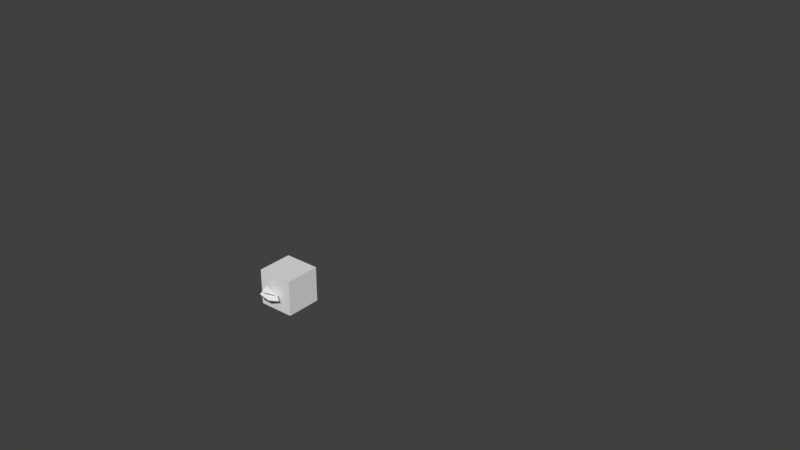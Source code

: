 # Source: ChunksSimple.blend  (saved by Blender 2.79.0; exported with 4.5.12 LTS)
import bpy
from mathutils import Matrix  # noqa: F401  (used for matrix-valued properties, if any)

bpy.ops.wm.read_factory_settings(use_empty=True)
scene = bpy.context.scene
scene.name = 'Scene'

# ---- collections
col_collection_1 = bpy.data.collections.new('Collection 1'); scene.collection.children.link(col_collection_1)

# ---- world
world_world = bpy.data.worlds.new('World'); scene.world = world_world
world_world.color = (0.05088, 0.05088, 0.05088)
world_world.use_sun_shadow = False
world_world.sun_shadow_jitter_overblur = 0.0
world_world.cycles.sampling_method = 'MANUAL'

# ---- meshes
me_cube_014 = bpy.data.meshes.new('Cube.014')
me_cube_014.from_pydata([(-0.01428, 0.005855, -0.1124), (-0.106, 0.002501, 0.03189), (0.1122, 0.05853, -0.03158), (0.01714, 0.003141, -0.1134), (-0.1007, -0.01062, -0.02528), (0.1029, 0.03369, -0.02469)], [], [(1, 2, 0), (4, 3, 5)])
_uv = me_cube_014.uv_layers.new(name='UVMap')
_uv.uv.foreach_set('vector', [0.5657, 0.0, 0.5657, 1.0, 0.0, 0.5361, 1.0, 0.8903, 0.5657, 0.3869, 1.0, 0.0])
me_cube_014.use_remesh_preserve_volume = False
me_cube_014.use_remesh_preserve_attributes = False
me_cube_014.use_mirror_vertex_groups = False
me_cube_014.update()
me_cube_013 = bpy.data.meshes.new('Cube.013')
me_cube_013.from_pydata([(0.05084, 0.09091, -0.03602), (-0.1218, -0.01614, -0.02611), (0.001335, -0.07319, 0.00834), (0.1043, -0.001558, 0.03293), (-0.1185, -0.01335, -0.03014), (0.007768, -0.09398, 0.00673), (0.1034, 0.001034, 0.02607), (0.05268, 0.08848, -0.0372)], [], [(1, 3, 0), (2, 3, 1), (5, 4, 7), (6, 5, 7)])
_uv = me_cube_013.uv_layers.new(name='UVMap')
_uv.uv.foreach_set('vector', [0.0, 0.4911, 0.4473, 0.0, 0.4473, 0.9561, 0.4473, 0.3464, 0.8114, 0.0, 0.8114, 0.8222, 0.0, 0.4911, 0.4473, 0.9561, 0.4473, 0.0, 0.4473, 0.3464, 0.8114, 0.8222, 0.8114, 0.0])
me_cube_013.use_remesh_preserve_volume = False
me_cube_013.use_remesh_preserve_attributes = False
me_cube_013.use_mirror_vertex_groups = False
me_cube_013.update()
me_cube_012 = bpy.data.meshes.new('Cube.012')
me_cube_012.from_pydata([(0.2063, 0.09964, 0.008226), (-0.1916, 0.04335, -0.04046), (-0.1282, -0.08178, 0.02014), (-0.03167, -0.1596, 0.02478), (0.1289, -0.04558, 0.05988), (0.1052, -0.06783, 0.04484), (0.1829, 0.1108, 0.003169), (-0.05192, 0.09907, -0.05641), (-0.2099, 0.05039, -0.02682), (-0.04126, -0.1676, -0.02393)], [], [(2, 4, 0), (2, 0, 1), (3, 4, 2), (7, 5, 9), (7, 6, 5), (8, 7, 9)])
_uv = me_cube_012.uv_layers.new(name='UVMap')
_uv.uv.foreach_set('vector', [0.0, 0.4911, 0.4473, 0.0, 0.4473, 0.9561, 0.0, 0.4911, 0.4473, 0.9561, 0.0002741, 1.0, 0.4473, 0.3464, 0.8114, 0.0, 0.8114, 0.8222, 0.0, 0.4911, 0.4473, 0.9561, 0.4473, 0.0, 0.0, 0.4911, 0.0002741, 1.0, 0.4473, 0.9561, 0.4473, 0.3464, 0.8114, 0.8222, 0.8114, 0.0])
me_cube_012.use_remesh_preserve_volume = False
me_cube_012.use_remesh_preserve_attributes = False
me_cube_012.use_mirror_vertex_groups = False
me_cube_012.update()
me_cube_011 = bpy.data.meshes.new('Cube.011')
me_cube_011.from_pydata([(0.2151, 0.1008, -0.0133), (-0.1134, 0.08315, -0.1477), (-0.2347, -0.02952, 0.07195), (0.05163, -0.2099, 0.2207), (0.3269, -0.07257, 0.1765), (-0.06274, 0.06709, -0.1373), (-0.2634, -0.1282, 0.1187), (0.07433, -0.1866, 0.2102), (0.3166, -0.08757, 0.1798), (0.1512, 0.1588, -0.1182)], [], [(2, 4, 0), (2, 0, 1), (3, 4, 2), (7, 5, 9), (7, 6, 5), (8, 7, 9)])
_uv = me_cube_011.uv_layers.new(name='UVMap')
_uv.uv.foreach_set('vector', [0.0, 0.4911, 0.4473, 0.0, 0.4473, 0.9561, 0.0, 0.4911, 0.4473, 0.9561, 0.0002741, 1.0, 0.4473, 0.3464, 0.8114, 0.0, 0.8114, 0.8222, 0.0, 0.4911, 0.4473, 0.9561, 0.4473, 0.0, 0.0, 0.4911, 0.0002741, 1.0, 0.4473, 0.9561, 0.4473, 0.3464, 0.8114, 0.8222, 0.8114, 0.0])
me_cube_011.use_remesh_preserve_volume = False
me_cube_011.use_remesh_preserve_attributes = False
me_cube_011.use_mirror_vertex_groups = False
me_cube_011.update()
me_cube_010 = bpy.data.meshes.new('Cube.010')
me_cube_010.from_pydata([(-1.0, 0.4052, -1.0), (-1.0, 0.4052, 1.0), (-1.0, 2.405, -1.0), (-1.0, 2.405, 1.0), (1.0, 0.4052, -1.0), (1.0, 0.4052, 1.0), (1.0, 2.405, -1.0), (1.0, 2.405, 1.0)], [], [(0, 1, 3, 2), (2, 3, 7, 6), (6, 7, 5, 4), (4, 5, 1, 0), (2, 6, 4, 0), (7, 3, 1, 5)])
_uv = me_cube_010.uv_layers.new(name='UVMap')
_uv.uv.foreach_set('vector', [0.6667, 0.6667, 0.3333, 0.6667, 0.3333, 0.3333, 0.6667, 0.3333, 0.6667, 0.3333, 0.3333, 0.3333, 0.3333, 6.954e-08, 0.6667, 0.0, 0.3333, 0.3333, 1.291e-07, 0.3333, 0.0, 9.934e-08, 0.3333, 0.0, 3.974e-08, 0.6667, 0.0, 0.3333, 0.3333, 0.3333, 0.3333, 0.6667, 0.6667, 0.3333, 0.6667, 5.96e-08, 1.0, 0.0, 1.0, 0.3333, 0.0, 1.0, 0.0, 0.6667, 0.3333, 0.6667, 0.3333, 1.0])
me_cube_010.use_remesh_preserve_volume = False
me_cube_010.use_remesh_preserve_attributes = False
me_cube_010.use_mirror_vertex_groups = False
me_cube_010.update()
me_cube_008 = bpy.data.meshes.new('Cube.008')
me_cube_008.from_pydata([(-0.03974, -0.02188, 0.02359), (0.02537, -0.0297, -0.01217), (-0.002558, 0.04975, 0.05355), (0.0174, 0.0811, 0.01311), (-0.01567, -0.02929, -0.03482), (0.0228, -0.02784, -0.0224), (-0.01386, -0.02858, -0.03987)], [], [(2, 4, 0), (3, 2, 5), (2, 0, 1), (3, 4, 2), (3, 5, 6)])
_uv = me_cube_008.uv_layers.new(name='UVMap')
_uv.uv.foreach_set('vector', [0.04015, 0.1344, 0.309, 0.99, 0.0, 0.8138, 0.5956, 0.871, 0.309, 0.871, 0.4178, 0.0, 1.0, 0.848, 0.7879, 0.3348, 1.0, 0.0, 0.309, 0.0, 0.309, 0.99, 0.04015, 0.1344, 0.7879, 1.0, 0.5956, 0.1361, 0.7879, 0.0])
me_cube_008.use_remesh_preserve_volume = False
me_cube_008.use_remesh_preserve_attributes = False
me_cube_008.use_mirror_vertex_groups = False
me_cube_008.update()
me_cube_007 = bpy.data.meshes.new('Cube.007')
me_cube_007.from_pydata([(-0.05238, -0.007665, 0.006201), (-0.03688, -0.02361, 0.01633), (-0.002526, 0.0383, 0.04636), (0.03382, -0.01105, -0.07441), (-0.03015, -0.02016, -0.04993), (0.04079, -0.0008835, 0.02979), (0.03138, -0.01466, -0.07863), (0.01105, 0.02102, 0.09615)], [], [(2, 4, 0), (3, 2, 5), (2, 0, 1), (3, 4, 2), (1, 0, 6), (1, 6, 7)])
_uv = me_cube_007.uv_layers.new(name='UVMap')
_uv.uv.foreach_set('vector', [0.7038, 0.0, 0.4884, 0.565, 0.3656, 0.268, 0.8601, 0.6823, 0.7038, 0.0, 0.8601, 0.1744, 0.9995, 1.0, 0.8601, 0.614, 0.9995, 0.6039, 0.8601, 0.6823, 0.4884, 0.565, 0.7038, 0.0, 1.0, 0.6039, 0.8601, 0.6039, 0.989, 0.0, 0.0, 0.5067, 0.3656, 0.0, 0.3656, 0.9246])
me_cube_007.use_remesh_preserve_volume = False
me_cube_007.use_remesh_preserve_attributes = False
me_cube_007.use_mirror_vertex_groups = False
me_cube_007.update()
me_cube_006 = bpy.data.meshes.new('Cube.006')
me_cube_006.from_pydata([(0.005564, 0.04158, 0.008708), (-0.02769, 0.001251, 0.03542), (0.003425, -0.02283, 0.01236), (0.002691, -0.02944, -0.02539), (0.02508, -0.008145, -0.02844), (-0.05602, 0.0007524, -0.02929), (0.03436, 0.03585, 0.02257)], [], [(2, 4, 0), (3, 2, 5), (2, 0, 1), (3, 4, 2), (1, 0, 6)])
_uv = me_cube_006.uv_layers.new(name='UVMap')
_uv.uv.foreach_set('vector', [0.08905, 0.3171, 0.4541, 0.0471, 0.4954, 0.8878, 0.4954, 0.2506, 0.7788, 0.0, 0.7788, 1.0, 0.08905, 0.3171, 0.4954, 0.8878, 0.0, 0.8878, 0.226, 0.0, 0.4541, 0.0471, 0.08905, 0.3171, 1.0, 0.9461, 0.7788, 0.256, 1.0, 0.0])
me_cube_006.use_remesh_preserve_volume = False
me_cube_006.use_remesh_preserve_attributes = False
me_cube_006.use_mirror_vertex_groups = False
me_cube_006.update()
me_cube_005 = bpy.data.meshes.new('Cube.005')
me_cube_005.from_pydata([(0.1328, 0.139, -0.08232), (-0.2578, 0.0772, -0.06029), (-0.1896, -0.02519, 0.06749), (0.04103, -0.1706, 0.1874), (0.2628, -0.05988, 0.1517), (0.1313, 0.1402, -0.0899), (-0.2594, 0.07849, -0.06787), (-0.1911, -0.02391, 0.05991), (0.03951, -0.1693, 0.1798), (0.2613, -0.05859, 0.1441)], [], [(2, 4, 0), (2, 0, 1), (3, 4, 2), (7, 5, 9), (7, 6, 5), (8, 7, 9)])
_uv = me_cube_005.uv_layers.new(name='UVMap')
_uv.uv.foreach_set('vector', [0.0, 0.4911, 0.4473, 0.0, 0.4473, 0.9561, 0.0, 0.4911, 0.4473, 0.9561, 0.0002741, 1.0, 0.4473, 0.3464, 0.8114, 0.0, 0.8114, 0.8222, 0.0, 0.4911, 0.4473, 0.9561, 0.4473, 0.0, 0.0, 0.4911, 0.0002741, 1.0, 0.4473, 0.9561, 0.4473, 0.3464, 0.8114, 0.8222, 0.8114, 0.0])
me_cube_005.use_remesh_preserve_volume = False
me_cube_005.use_remesh_preserve_attributes = False
me_cube_005.use_mirror_vertex_groups = False
me_cube_005.update()
me_cube_004 = bpy.data.meshes.new('Cube.004')
me_cube_004.from_pydata([(0.0235, -0.003673, -0.06869), (-0.02876, 0.04353, -0.009862), (-0.04586, -0.06545, -0.08813), (0.03822, 0.04761, 0.04662), (0.05121, -0.04534, 0.002544), (-0.02637, 0.02076, 0.108)], [], [(0, 4, 2), (4, 3, 5), (1, 2, 5), (5, 2, 4), (1, 5, 3), (0, 2, 1), (0, 1, 4), (3, 4, 1)])
_uv = me_cube_004.uv_layers.new(name='UVMap')
_uv.uv.foreach_set('vector', [0.4948, 0.3045, 0.5929, 0.1087, 0.5929, 0.5348, 0.4656, 1.0, 0.27, 0.7448, 0.4656, 0.5348, 0.5929, 0.3697, 0.7981, 0.0, 0.7981, 0.6824, 0.27, 0.0, 0.27, 0.6824, 0.0, 0.3668, 1.0, 0.0, 1.0, 0.3809, 0.7981, 0.1776, 0.4948, 0.3045, 0.5929, 0.5348, 0.27, 0.2763, 0.4948, 0.3045, 0.27, 0.2763, 0.5929, 0.1087, 0.3001, 0.0, 0.5929, 0.1087, 0.27, 0.2763])
me_cube_004.use_remesh_preserve_volume = False
me_cube_004.use_remesh_preserve_attributes = False
me_cube_004.use_mirror_vertex_groups = False
me_cube_004.update()
me_cube_003 = bpy.data.meshes.new('Cube.003')
me_cube_003.from_pydata([(-0.1261, 0.02725, -0.02038), (-0.05366, -0.07962, -0.03184), (-0.02149, 0.001231, 0.08155), (0.08613, -0.007713, 0.02682), (0.126, -0.0002131, -0.0858), (-0.02949, 0.04511, 0.03482)], [], [(5, 1, 2), (4, 3, 2, 1), (3, 5, 2), (1, 5, 0), (0, 4, 1), (5, 4, 0), (3, 4, 5)])
_uv = me_cube_003.uv_layers.new(name='UVMap')
_uv.uv.foreach_set('vector', [0.5365, 0.9592, 0.717, 0.5854, 0.717, 1.0, 0.717, 0.5854, 0.4398, 0.3974, 0.3226, 0.07662, 0.717, 0.0, 0.06721, 0.1906, 0.088, 0.5353, 0.0, 0.5335, 0.717, 0.5854, 0.5365, 0.9592, 0.4681, 0.7399, 1.0, 0.0, 1.0, 0.7595, 0.717, 0.243, 0.088, 0.5353, 0.3226, 0.0, 0.3226, 0.7595, 0.06721, 0.1906, 0.3226, 0.0, 0.088, 0.5353])
me_cube_003.use_remesh_preserve_volume = False
me_cube_003.use_remesh_preserve_attributes = False
me_cube_003.use_mirror_vertex_groups = False
me_cube_003.update()
me_cube_002 = bpy.data.meshes.new('Cube.002')
me_cube_002.from_pydata([(-0.2522, -0.005587, -0.2466), (-0.2273, -0.1707, -0.1438), (0.4049, -0.01865, 0.04988), (0.115, 0.1561, 0.113), (0.2462, -0.08506, 0.1045), (0.00574, 0.1801, -0.04091), (-0.1264, -0.16, 0.09631), (-0.189, 0.1307, 0.05307), (0.09774, 0.04517, 0.1951), (0.0777, -0.1017, -0.1208), (-0.1539, 0.006419, -0.03891)], [], [(10, 6, 7), (9, 1, 0), (8, 4, 2), (0, 10, 5), (8, 2, 3), (4, 8, 7, 6), (9, 0, 5, 2), (9, 2, 1), (2, 4, 6, 1), (5, 7, 3, 2), (10, 0, 1, 6), (7, 8, 3), (5, 10, 7)])
_uv = me_cube_002.uv_layers.new(name='UVMap')
_uv.uv.foreach_set('vector', [0.8802, 0.8627, 1.0, 0.6735, 1.0, 0.9789, 0.3552, 0.3812, 0.3552, 0.6741, 0.2106, 0.7277, 0.4798, 0.3022, 0.6661, 0.403, 0.6409, 0.553, 0.6661, 0.9021, 0.8802, 0.8627, 0.8839, 1.0, 0.4798, 0.3022, 0.6409, 0.553, 0.3825, 0.3145, 0.6661, 0.403, 0.4798, 0.3022, 0.3552, 0.0, 0.6661, 0.02782, 0.3552, 0.3812, 0.2106, 0.7277, 0.02632, 0.3835, 0.3033, 0.0, 0.9194, 0.3187, 0.7612, 0.6735, 0.9194, 0.0, 0.7612, 0.6735, 0.6872, 0.5057, 0.6661, 0.1201, 0.9194, 0.0, 0.02632, 0.3835, 0.0, 0.5218, 0.03339, 0.2172, 0.3033, 0.0, 0.8802, 0.8627, 0.6661, 0.9021, 0.7514, 0.7195, 1.0, 0.6735, 0.3552, 0.0, 0.4798, 0.3022, 0.3825, 0.3145, 0.02632, 0.3835, 0.09733, 0.6427, 0.0, 0.5218])
me_cube_002.use_remesh_preserve_volume = False
me_cube_002.use_remesh_preserve_attributes = False
me_cube_002.use_mirror_vertex_groups = False
me_cube_002.update()
me_cube_001 = bpy.data.meshes.new('Cube.001')
me_cube_001.from_pydata([(0.2646, -0.3296, -0.02289), (0.509, 0.03389, 0.2544), (-0.4171, 0.1708, 0.3606), (-0.4479, -0.2561, 0.05458), (-0.3048, 0.1694, -0.1251), (0.2778, 0.2867, -0.1882), (0.6592, -0.001622, -0.06876), (-0.5108, -0.07412, -0.2627)], [], [(2, 4, 7), (1, 0, 6), (1, 5, 4, 2), (5, 1, 6), (3, 2, 7), (0, 3, 7), (0, 1, 2, 3), (7, 6, 0), (7, 4, 5, 6)])
_uv = me_cube_001.uv_layers.new(name='UVMap')
_uv.uv.foreach_set('vector', [0.5981, 1.0, 0.3755, 0.8363, 0.3746, 0.6651, 0.3965, 0.5563, 0.6921, 0.4529, 0.5156, 0.6651, 1.0, 0.5506, 0.6921, 0.4172, 0.7215, 0.1053, 1.0, 0.0, 0.6921, 0.4172, 1.0, 0.5506, 0.8234, 0.6688, 0.5981, 0.689, 0.5981, 1.0, 0.3746, 0.6651, 0.0, 0.4222, 0.1265, 0.02803, 0.2731, 0.0, 0.6921, 0.4529, 0.3965, 0.5563, 0.3746, 0.0, 0.6921, 0.02721, 0.2731, 0.0, 0.1452, 0.6902, 0.0, 0.4222, 0.2731, 0.0, 0.3746, 0.1582, 0.3746, 0.5046, 0.1452, 0.6902])
me_cube_001.use_remesh_preserve_volume = False
me_cube_001.use_remesh_preserve_attributes = False
me_cube_001.use_mirror_vertex_groups = False
me_cube_001.update()

# ---- objects
ob_chunklow4 = bpy.data.objects.new('ChunkLow4', me_cube_014)
ob_chunklow3 = bpy.data.objects.new('ChunkLow3', me_cube_013)
ob_chunklow2 = bpy.data.objects.new('ChunkLow2', me_cube_012)
ob_chunklow1 = bpy.data.objects.new('ChunkLow1', me_cube_011)
ob_cube = bpy.data.objects.new('Cube', me_cube_010)
ob_chunk8flat = bpy.data.objects.new('Chunk8flat', me_cube_008)
ob_chunk7flat = bpy.data.objects.new('Chunk7flat', me_cube_007)
ob_chunk6flat = bpy.data.objects.new('Chunk6flat', me_cube_006)
ob_chunk5flat = bpy.data.objects.new('Chunk5flat', me_cube_005)
ob_chunk4 = bpy.data.objects.new('Chunk4', me_cube_004)
ob_chunk3 = bpy.data.objects.new('Chunk3', me_cube_003)
ob_chunk2 = bpy.data.objects.new('Chunk2', me_cube_002)
ob_chunk1 = bpy.data.objects.new('Chunk1', me_cube_001)

# ---- transforms, parenting, visibility, modifiers, constraints
ob_chunklow4.location = (-0.0001389, -0.0005198, 0.001098)
ob_chunklow4.scale = (0.1567, 0.1567, 0.1567)
ob_chunklow4.hide_viewport = True
ob_chunklow4.lineart.crease_threshold = 0.0
ob_chunklow3.location = (-0.0001389, -0.0005198, 0.001098)
ob_chunklow3.scale = (0.1567, 0.1567, 0.1567)
ob_chunklow3.hide_viewport = True
ob_chunklow3.lineart.crease_threshold = 0.0
ob_chunklow2.location = (-0.0001389, -0.0005198, 0.001098)
ob_chunklow2.scale = (0.1567, 0.1567, 0.1567)
ob_chunklow2.hide_viewport = True
ob_chunklow2.lineart.crease_threshold = 0.0
ob_chunklow1.location = (-0.0001389, -0.0005198, 0.001098)
ob_chunklow1.scale = (0.1567, 0.1567, 0.1567)
ob_chunklow1.lineart.crease_threshold = 0.0
ob_cube.location = (-0.0002778, -0.00104, 0.002196)
ob_cube.scale = (0.1, 0.1, 0.1)
ob_cube.hide_viewport = True
ob_cube.lineart.crease_threshold = 0.0
ob_chunk8flat.location = (-0.0001389, -0.0005198, 0.001098)
ob_chunk8flat.scale = (0.1, 0.1, 0.1)
ob_chunk8flat.hide_viewport = True
ob_chunk8flat.lineart.crease_threshold = 0.0
ob_chunk7flat.location = (-0.0001389, -0.0005198, 0.001098)
ob_chunk7flat.scale = (0.1, 0.1, 0.1)
ob_chunk7flat.hide_viewport = True
ob_chunk7flat.lineart.crease_threshold = 0.0
ob_chunk6flat.location = (-0.0001389, -0.0005198, 0.001098)
ob_chunk6flat.scale = (0.1, 0.1, 0.1)
ob_chunk6flat.hide_viewport = True
ob_chunk6flat.lineart.crease_threshold = 0.0
ob_chunk5flat.location = (-0.0001389, -0.0005198, 0.001098)
ob_chunk5flat.scale = (0.1567, 0.1567, 0.1567)
ob_chunk5flat.hide_viewport = True
ob_chunk5flat.lineart.crease_threshold = 0.0
ob_chunk4.location = (-0.0001389, -0.0005198, 0.001098)
ob_chunk4.scale = (0.1, 0.1, 0.1)
ob_chunk4.hide_viewport = True
ob_chunk4.lineart.crease_threshold = 0.0
ob_chunk3.location = (-0.0001389, -0.0005198, 0.001098)
ob_chunk3.scale = (0.1, 0.1, 0.1)
ob_chunk3.hide_viewport = True
ob_chunk3.lineart.crease_threshold = 0.0
ob_chunk2.location = (-0.0001389, -0.0005198, 0.001098)
ob_chunk2.scale = (0.1, 0.1, 0.1)
ob_chunk2.hide_viewport = True
ob_chunk2.lineart.crease_threshold = 0.0
ob_chunk1.location = (-0.0001389, -0.0005198, 0.001098)
ob_chunk1.scale = (0.1, 0.1, 0.1)
ob_chunk1.hide_viewport = True
ob_chunk1.lineart.crease_threshold = 0.0

# ---- collection membership
col_collection_1.objects.link(ob_chunklow4)
col_collection_1.objects.link(ob_chunklow3)
col_collection_1.objects.link(ob_chunklow2)
col_collection_1.objects.link(ob_chunklow1)
col_collection_1.objects.link(ob_cube)
col_collection_1.objects.link(ob_chunk8flat)
col_collection_1.objects.link(ob_chunk7flat)
col_collection_1.objects.link(ob_chunk6flat)
col_collection_1.objects.link(ob_chunk5flat)
col_collection_1.objects.link(ob_chunk4)
col_collection_1.objects.link(ob_chunk3)
col_collection_1.objects.link(ob_chunk2)
col_collection_1.objects.link(ob_chunk1)

# ---- scene / render settings (as saved in the file)
scene.frame_start = 1; scene.frame_end = 250; scene.frame_set(1)
scene.render.engine = 'BLENDER_EEVEE_NEXT'
scene.render.resolution_percentage = 50
scene.render.dither_intensity = 0.0
scene.cycles.use_denoising = False
scene.cycles.samples = 128
scene.cycles.sampling_pattern = 'TABULATED_SOBOL'
scene.cycles.light_sampling_threshold = 0.0
scene.cycles.use_adaptive_sampling = False
scene.cycles.use_light_tree = False
scene.cycles.blur_glossy = 0.0
scene.cycles.sample_clamp_indirect = 0.0
scene.view_settings.view_transform = 'Standard'
bpy.context.view_layer.update()

# ---- added for rendering (the .blend has no active camera and no usable light): camera, sun
cam_auto = bpy.data.cameras.new('AutoCamera')
cam_auto.lens = 50.0
cam_auto.sensor_width = 36.0
cam_auto.clip_end = 1000.0
ob_auto_camera = bpy.data.objects.new('AutoCamera', cam_auto)
scene.collection.objects.link(ob_auto_camera)
ob_auto_camera.location = (3.64017, -3.33037, 2.91214)
ob_auto_camera.rotation_euler = (1.09748, -7.21219e-08, 0.694738)
scene.camera = ob_auto_camera
light_auto_sun = bpy.data.lights.new('AutoSun', 'SUN')
light_auto_sun.energy = 3.0
light_auto_sun.angle = 0.0523599
ob_auto_sun = bpy.data.objects.new('AutoSun', light_auto_sun)
scene.collection.objects.link(ob_auto_sun)
ob_auto_sun.rotation_euler = (0.872665, 0.174533, 0.523599)
bpy.context.view_layer.update()
